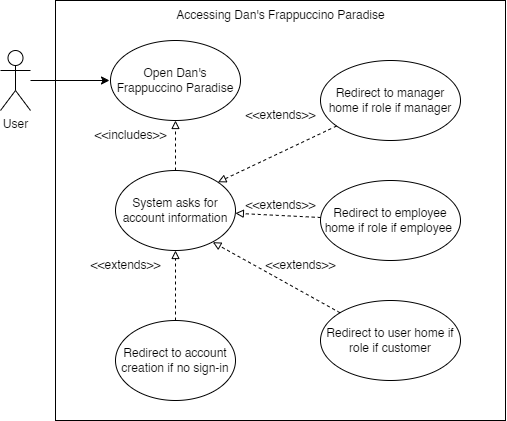

The diagram above was exported from draw.io. Its source (the exported page's mxGraphModel, read from the mxfile embedded in the PNG):
<mxGraphModel dx="650" dy="599" grid="1" gridSize="10" guides="1" tooltips="1" connect="1" arrows="1" fold="1" page="1" pageScale="1" pageWidth="850" pageHeight="1100" math="0" shadow="0">
  <root>
    <mxCell id="0" />
    <mxCell id="1" parent="0" />
    <mxCell id="U1XxL6M60_qUP_0ERJC6-1" style="edgeStyle=none;rounded=0;jumpStyle=arc;orthogonalLoop=1;jettySize=auto;html=1;entryX=0;entryY=0.5;entryDx=0;entryDy=0;" edge="1" parent="1" source="U1XxL6M60_qUP_0ERJC6-2">
      <mxGeometry relative="1" as="geometry">
        <mxPoint x="259" y="250.0000000000001" as="targetPoint" />
      </mxGeometry>
    </mxCell>
    <mxCell id="U1XxL6M60_qUP_0ERJC6-2" value="User" style="shape=umlActor;verticalLabelPosition=bottom;verticalAlign=top;html=1;outlineConnect=0;" vertex="1" parent="1">
      <mxGeometry x="150" y="220" width="30" height="60" as="geometry" />
    </mxCell>
    <mxCell id="U1XxL6M60_qUP_0ERJC6-3" value="" style="rounded=0;whiteSpace=wrap;html=1;fillColor=none;" vertex="1" parent="1">
      <mxGeometry x="205" y="170" width="450" height="420" as="geometry" />
    </mxCell>
    <mxCell id="U1XxL6M60_qUP_0ERJC6-4" value="Accessing Dan's Frappuccino Paradise" style="text;html=1;align=center;verticalAlign=middle;resizable=0;points=[];autosize=1;strokeColor=none;fillColor=none;" vertex="1" parent="1">
      <mxGeometry x="315" y="170" width="230" height="30" as="geometry" />
    </mxCell>
    <mxCell id="U1XxL6M60_qUP_0ERJC6-19" value="&amp;lt;&amp;lt;includes&amp;gt;&amp;gt;" style="text;html=1;align=center;verticalAlign=middle;resizable=0;points=[];autosize=1;strokeColor=none;fillColor=none;" vertex="1" parent="1">
      <mxGeometry x="230" y="290" width="100" height="30" as="geometry" />
    </mxCell>
    <mxCell id="U1XxL6M60_qUP_0ERJC6-20" value="&amp;lt;&amp;lt;extends&amp;gt;&amp;gt;" style="text;html=1;align=center;verticalAlign=middle;resizable=0;points=[];autosize=1;strokeColor=none;fillColor=none;" vertex="1" parent="1">
      <mxGeometry x="230" y="420" width="90" height="30" as="geometry" />
    </mxCell>
    <mxCell id="U1XxL6M60_qUP_0ERJC6-21" value="&amp;lt;&amp;lt;extends&amp;gt;&amp;gt;" style="text;html=1;align=center;verticalAlign=middle;resizable=0;points=[];autosize=1;strokeColor=none;fillColor=none;" vertex="1" parent="1">
      <mxGeometry x="405" y="420" width="90" height="30" as="geometry" />
    </mxCell>
    <mxCell id="U1XxL6M60_qUP_0ERJC6-22" value="&amp;lt;&amp;lt;extends&amp;gt;&amp;gt;" style="text;html=1;align=center;verticalAlign=middle;resizable=0;points=[];autosize=1;strokeColor=none;fillColor=none;" vertex="1" parent="1">
      <mxGeometry x="385" y="270" width="90" height="30" as="geometry" />
    </mxCell>
    <mxCell id="U1XxL6M60_qUP_0ERJC6-23" value="&amp;lt;&amp;lt;extends&amp;gt;&amp;gt;" style="text;html=1;align=center;verticalAlign=middle;resizable=0;points=[];autosize=1;strokeColor=none;fillColor=none;" vertex="1" parent="1">
      <mxGeometry x="385" y="360" width="90" height="30" as="geometry" />
    </mxCell>
    <mxCell id="-ok6UPryG-0-cGyldITn-1" value="Open Dan's Frappuccino Paradise" style="ellipse;whiteSpace=wrap;html=1;strokeColor=default;fillColor=none;" vertex="1" parent="1">
      <mxGeometry x="260" y="210" width="130" height="80" as="geometry" />
    </mxCell>
    <mxCell id="-ok6UPryG-0-cGyldITn-3" style="edgeStyle=none;rounded=0;jumpStyle=arc;orthogonalLoop=1;jettySize=auto;html=1;entryX=0.5;entryY=1;entryDx=0;entryDy=0;endArrow=block;endFill=0;dashed=1;" edge="1" parent="1" source="-ok6UPryG-0-cGyldITn-2" target="-ok6UPryG-0-cGyldITn-1">
      <mxGeometry relative="1" as="geometry" />
    </mxCell>
    <mxCell id="-ok6UPryG-0-cGyldITn-2" value="System asks for account information" style="ellipse;whiteSpace=wrap;html=1;strokeColor=default;fillColor=none;" vertex="1" parent="1">
      <mxGeometry x="265" y="340" width="120" height="80" as="geometry" />
    </mxCell>
    <mxCell id="liVqMYhWDZORDG-a_J61-3" style="edgeStyle=none;rounded=0;jumpStyle=arc;orthogonalLoop=1;jettySize=auto;html=1;entryX=0.5;entryY=1;entryDx=0;entryDy=0;dashed=1;endArrow=block;endFill=0;" edge="1" parent="1" source="-ok6UPryG-0-cGyldITn-4" target="-ok6UPryG-0-cGyldITn-2">
      <mxGeometry relative="1" as="geometry" />
    </mxCell>
    <mxCell id="-ok6UPryG-0-cGyldITn-4" value="Redirect to account creation if no sign-in" style="ellipse;whiteSpace=wrap;html=1;strokeColor=default;fillColor=none;" vertex="1" parent="1">
      <mxGeometry x="265" y="490" width="120" height="80" as="geometry" />
    </mxCell>
    <mxCell id="F-U1iPJYDUVUXghWeXOw-1" style="edgeStyle=none;rounded=0;jumpStyle=arc;orthogonalLoop=1;jettySize=auto;html=1;entryX=1;entryY=0;entryDx=0;entryDy=0;dashed=1;endArrow=block;endFill=0;" edge="1" parent="1" source="-ok6UPryG-0-cGyldITn-6" target="-ok6UPryG-0-cGyldITn-2">
      <mxGeometry relative="1" as="geometry" />
    </mxCell>
    <mxCell id="-ok6UPryG-0-cGyldITn-6" value="Redirect to manager home if role if manager" style="ellipse;whiteSpace=wrap;html=1;strokeColor=default;fillColor=none;" vertex="1" parent="1">
      <mxGeometry x="470" y="230" width="140" height="80" as="geometry" />
    </mxCell>
    <mxCell id="F-U1iPJYDUVUXghWeXOw-2" style="edgeStyle=none;rounded=0;jumpStyle=arc;orthogonalLoop=1;jettySize=auto;html=1;dashed=1;endArrow=block;endFill=0;" edge="1" parent="1" source="liVqMYhWDZORDG-a_J61-1" target="-ok6UPryG-0-cGyldITn-2">
      <mxGeometry relative="1" as="geometry" />
    </mxCell>
    <mxCell id="liVqMYhWDZORDG-a_J61-1" value="Redirect to employee home if role if employee&amp;nbsp;" style="ellipse;whiteSpace=wrap;html=1;strokeColor=default;fillColor=none;" vertex="1" parent="1">
      <mxGeometry x="470" y="350" width="140" height="80" as="geometry" />
    </mxCell>
    <mxCell id="F-U1iPJYDUVUXghWeXOw-3" style="edgeStyle=none;rounded=0;jumpStyle=arc;orthogonalLoop=1;jettySize=auto;html=1;entryX=0.811;entryY=0.896;entryDx=0;entryDy=0;entryPerimeter=0;dashed=1;endArrow=block;endFill=0;" edge="1" parent="1" source="liVqMYhWDZORDG-a_J61-2" target="-ok6UPryG-0-cGyldITn-2">
      <mxGeometry relative="1" as="geometry" />
    </mxCell>
    <mxCell id="liVqMYhWDZORDG-a_J61-2" value="Redirect to user home if role if customer" style="ellipse;whiteSpace=wrap;html=1;strokeColor=default;fillColor=none;" vertex="1" parent="1">
      <mxGeometry x="470" y="470" width="140" height="80" as="geometry" />
    </mxCell>
  </root>
</mxGraphModel>